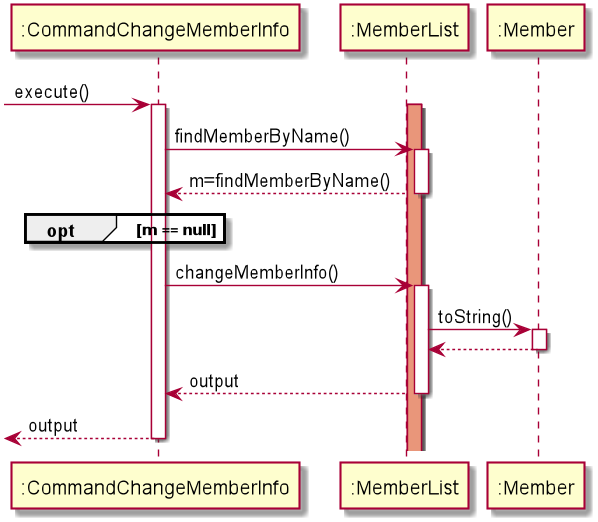

The diagram above was rendered by PlantUML. Its source (embedded in the PNG):
@startuml

 -> ":CommandChangeMemberInfo": execute()
activate ":CommandChangeMemberInfo"
activate ":MemberList"
activate ":MemberList" #DarkSalmon
":CommandChangeMemberInfo" -> ":MemberList" : findMemberByName()
activate ":MemberList"
":MemberList" --> ":CommandChangeMemberInfo" : m=findMemberByName()
deactivate ":MemberList"
opt m == null
end
":CommandChangeMemberInfo" -> ":MemberList" : changeMemberInfo()
activate ":MemberList"
":MemberList" -> ":Member" : toString()
activate ":Member"
return 
return output
return output

@enduml